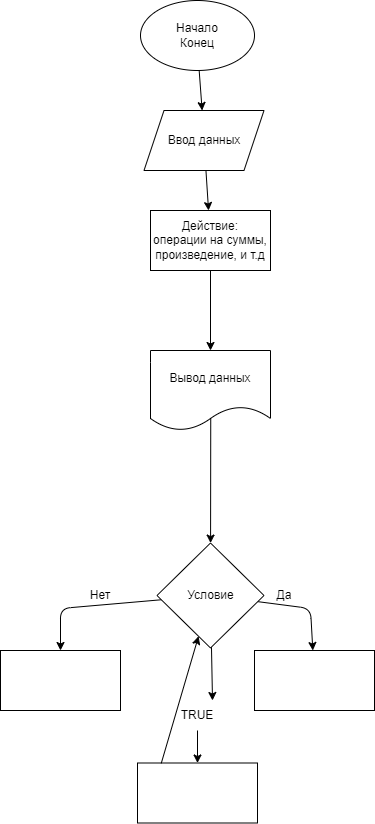

The diagram above was exported from draw.io. Its source (the exported page's mxGraphModel, read from the mxfile embedded in the PNG):
<mxGraphModel dx="546" dy="720" grid="1" gridSize="10" guides="1" tooltips="1" connect="1" arrows="1" fold="1" page="1" pageScale="1" pageWidth="827" pageHeight="1169" math="0" shadow="0">
  <root>
    <mxCell id="0" />
    <mxCell id="1" parent="0" />
    <mxCell id="15" value="" style="edgeStyle=none;html=1;" edge="1" parent="1" source="10" target="14">
      <mxGeometry relative="1" as="geometry">
        <Array as="points">
          <mxPoint x="470" y="638" />
        </Array>
      </mxGeometry>
    </mxCell>
    <mxCell id="26" value="" style="edgeStyle=none;html=1;" edge="1" parent="1" source="2" target="7">
      <mxGeometry relative="1" as="geometry" />
    </mxCell>
    <mxCell id="2" value="Начало&lt;br&gt;Конец" style="ellipse;whiteSpace=wrap;html=1;" vertex="1" parent="1">
      <mxGeometry x="300" y="30" width="114" height="70" as="geometry" />
    </mxCell>
    <mxCell id="28" value="" style="edgeStyle=none;html=1;" edge="1" parent="1" source="3" target="8">
      <mxGeometry relative="1" as="geometry" />
    </mxCell>
    <mxCell id="3" value="Действие:&lt;br&gt;операции на суммы, произведение, и т.д" style="whiteSpace=wrap;html=1;" vertex="1" parent="1">
      <mxGeometry x="310" y="240" width="120" height="60" as="geometry" />
    </mxCell>
    <mxCell id="27" value="" style="edgeStyle=none;html=1;" edge="1" parent="1" source="7" target="3">
      <mxGeometry relative="1" as="geometry" />
    </mxCell>
    <mxCell id="7" value="Ввод данных" style="shape=parallelogram;perimeter=parallelogramPerimeter;whiteSpace=wrap;html=1;fixedSize=1;" vertex="1" parent="1">
      <mxGeometry x="303.5" y="140" width="120" height="60" as="geometry" />
    </mxCell>
    <mxCell id="11" value="" style="edgeStyle=none;html=1;exitX=0.502;exitY=0.848;exitDx=0;exitDy=0;exitPerimeter=0;" edge="1" parent="1" source="8" target="10">
      <mxGeometry relative="1" as="geometry" />
    </mxCell>
    <mxCell id="8" value="Вывод данных" style="shape=document;whiteSpace=wrap;html=1;boundedLbl=1;" vertex="1" parent="1">
      <mxGeometry x="310" y="380" width="120" height="80" as="geometry" />
    </mxCell>
    <mxCell id="18" value="" style="edgeStyle=none;html=1;" edge="1" parent="1" source="10" target="17">
      <mxGeometry relative="1" as="geometry">
        <Array as="points">
          <mxPoint x="220" y="638" />
        </Array>
      </mxGeometry>
    </mxCell>
    <mxCell id="21" value="" style="edgeStyle=none;html=1;entryX=0.75;entryY=0;entryDx=0;entryDy=0;" edge="1" parent="1" source="10" target="22">
      <mxGeometry relative="1" as="geometry">
        <mxPoint x="357" y="720" as="targetPoint" />
      </mxGeometry>
    </mxCell>
    <mxCell id="10" value="Условие" style="rhombus;whiteSpace=wrap;html=1;" vertex="1" parent="1">
      <mxGeometry x="316.5" y="572.5" width="107" height="105" as="geometry" />
    </mxCell>
    <mxCell id="14" value="" style="whiteSpace=wrap;html=1;" vertex="1" parent="1">
      <mxGeometry x="414" y="680" width="120" height="60" as="geometry" />
    </mxCell>
    <mxCell id="16" value="Да" style="text;html=1;strokeColor=none;fillColor=none;align=center;verticalAlign=middle;whiteSpace=wrap;rounded=0;" vertex="1" parent="1">
      <mxGeometry x="414" y="610" width="60" height="30" as="geometry" />
    </mxCell>
    <mxCell id="17" value="" style="whiteSpace=wrap;html=1;" vertex="1" parent="1">
      <mxGeometry x="160" y="680" width="120" height="60" as="geometry" />
    </mxCell>
    <mxCell id="19" value="Нет" style="text;html=1;strokeColor=none;fillColor=none;align=center;verticalAlign=middle;whiteSpace=wrap;rounded=0;" vertex="1" parent="1">
      <mxGeometry x="230" y="610" width="60" height="30" as="geometry" />
    </mxCell>
    <mxCell id="20" value="" style="whiteSpace=wrap;html=1;" vertex="1" parent="1">
      <mxGeometry x="297" y="792.5" width="120" height="60" as="geometry" />
    </mxCell>
    <mxCell id="23" value="" style="edgeStyle=none;html=1;" edge="1" parent="1" source="22" target="20">
      <mxGeometry relative="1" as="geometry" />
    </mxCell>
    <mxCell id="22" value="TRUE" style="text;html=1;strokeColor=none;fillColor=none;align=center;verticalAlign=middle;whiteSpace=wrap;rounded=0;" vertex="1" parent="1">
      <mxGeometry x="327" y="730" width="60" height="30" as="geometry" />
    </mxCell>
    <mxCell id="24" value="" style="endArrow=classic;html=1;exitX=0.198;exitY=0.005;exitDx=0;exitDy=0;exitPerimeter=0;" edge="1" parent="1" source="20" target="10">
      <mxGeometry width="50" height="50" relative="1" as="geometry">
        <mxPoint x="320" y="789.5" as="sourcePoint" />
        <mxPoint x="300" y="640" as="targetPoint" />
      </mxGeometry>
    </mxCell>
  </root>
</mxGraphModel>